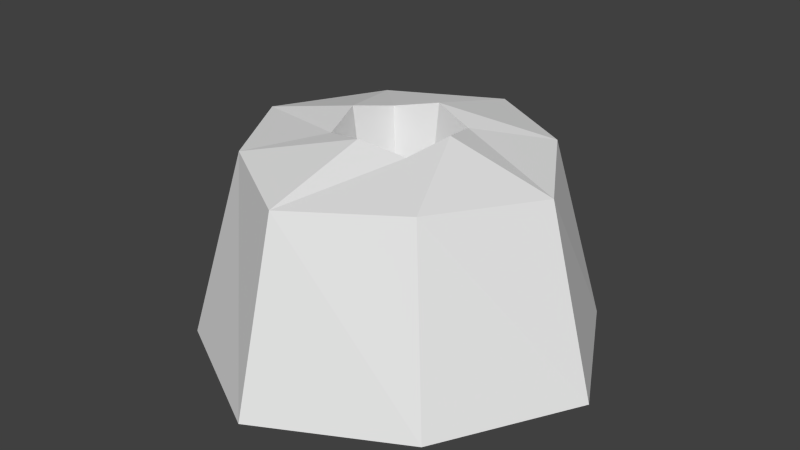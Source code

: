 # Source: SweetRoll.blend  (saved by Blender 2.66.1; exported with 4.5.12 LTS)
import bpy
from mathutils import Matrix  # noqa: F401  (used for matrix-valued properties, if any)

bpy.ops.wm.read_factory_settings(use_empty=True)
scene = bpy.context.scene
scene.name = 'Scene'

# ---- collections
col_collection_1 = bpy.data.collections.new('Collection 1'); scene.collection.children.link(col_collection_1)

# ---- materials (node trees are filled in below, after node groups)
mat_sweetroll = bpy.data.materials.new('SweetRoll')
mat_sweetroll.alpha_threshold = 0.0
mat_sweetroll.use_transparent_shadow = False
mat_sweetroll.preview_render_type = 'FLAT'
mat_sweetroll.roughness = 0.5
mat_sweetroll.line_color = (0.0, 0.0, 0.0, 1.0)

# ---- material node trees

# ---- world
world_world = bpy.data.worlds.new('World'); scene.world = world_world
world_world.color = (0.05088, 0.05088, 0.05088)
world_world.use_sun_shadow = False
world_world.sun_shadow_jitter_overblur = 0.0
world_world.cycles.sampling_method = 'MANUAL'
world_world.cycles.sample_map_resolution = 256

# ---- meshes
me_cube = bpy.data.meshes.new('Cube')
me_cube.from_pydata([(0.2521, 0.2521, -0.1775), (0.2521, -0.2521, -0.1775), (-0.2521, -0.2521, -0.1775), (-0.2521, 0.2521, -0.1775), (0.1854, 0.1854, 0.1602), (0.1854, -0.1854, 0.1602), (-0.1854, -0.1854, 0.1602), (-0.1854, 0.1854, 0.1602), (5.122e-08, 0.3884, -0.1775), (-1.823e-08, -0.3884, -0.1775), (3.907e-08, 0.2984, 0.155), (-1.921e-07, -0.2984, 0.155), (-0.2984, 1.724e-08, 0.155), (0.2984, -1.962e-07, 0.155), (-0.3884, 9.752e-08, -0.1775), (0.3884, -4.138e-08, -0.1775), (0.05479, 0.05479, -0.03161), (1.649e-08, 2.807e-08, -0.1775), (0.07932, 0.07932, 0.1871), (0.07932, -0.07932, 0.1871), (-0.07932, -0.07932, 0.1871), (-0.07932, 0.07932, 0.1871), (-3.374e-08, 0.1029, 0.2048), (-1.135e-07, -0.1029, 0.2048), (-0.1029, -5.764e-08, 0.2048), (0.1029, -1.313e-07, 0.2048), (0.05479, -0.05479, -0.03161), (-0.05479, -0.05479, -0.03161), (-0.05479, 0.05479, -0.03161), (-4.041e-08, 0.0711, -0.03161), (-9.55e-08, -0.0711, -0.03161), (-0.0711, -7.082e-08, -0.03161), (0.0711, -1.217e-07, -0.03161), (-6.796e-08, -9.625e-08, -0.03161)], [], [(17, 9, 2, 14), (10, 7, 21, 22), (15, 13, 5, 1), (9, 11, 6, 2), (14, 12, 7, 3), (10, 8, 3, 7), (15, 1, 9, 17), (13, 4, 18, 25), (1, 5, 11, 9), (4, 0, 8, 10), (8, 17, 14, 3), (0, 4, 13, 15), (2, 6, 12, 14), (12, 6, 20, 24), (0, 15, 17, 8), (6, 11, 23, 20), (18, 22, 29, 16), (22, 21, 28, 29), (25, 18, 16, 32), (23, 19, 26, 30), (11, 5, 19, 23), (5, 13, 25, 19), (7, 12, 24, 21), (4, 10, 22, 18), (33, 31, 27, 30), (32, 33, 30, 26), (16, 29, 33, 32), (29, 28, 31, 33), (24, 20, 27, 31), (19, 25, 32, 26), (21, 24, 31, 28), (20, 23, 30, 27)])
_uv = me_cube.uv_layers.new(name='UVMap')
_uv.uv.foreach_set('vector', [0.2438, 0.2438, 0.3759, 0.4873, 0.1715, 0.4876, 0.0003198, 0.3759, 0.1922, 0.6312, 0.3273, 0.5619, 0.3518, 0.6639, 0.3088, 0.7025, 0.9802, 0.2603, 0.9221, 0.574, 0.7263, 0.5672, 0.7253, 0.2418, 0.5295, 0.2627, 0.4714, 0.5763, 0.2756, 0.5695, 0.2746, 0.2442, 0.9768, 0.2642, 0.9168, 0.5775, 0.7211, 0.5695, 0.7221, 0.2442, 0.5252, 0.5763, 0.4672, 0.2627, 0.7221, 0.2442, 0.7211, 0.5695, 0.4873, 0.1117, 0.4876, 0.3161, 0.3759, 0.4873, 0.2438, 0.2438, 0.2613, 0.918, 0.192, 0.783, 0.2939, 0.7585, 0.3326, 0.8015, 0.7253, 0.2418, 0.7263, 0.5672, 0.5305, 0.5752, 0.4705, 0.2619, 0.2723, 0.5715, 0.2713, 0.2462, 0.5262, 0.2647, 0.4681, 0.5783, 0.1117, 0.0003198, 0.2438, 0.2438, 0.0003198, 0.3759, 0.0, 0.1715, 0.2713, 0.2462, 0.2723, 0.5715, 0.07649, 0.5795, 0.0165, 0.2662, 0.2746, 0.2442, 0.2756, 0.5695, 0.07982, 0.5775, 0.01983, 0.2642, 0.4791, 0.5622, 0.5483, 0.6972, 0.4464, 0.7217, 0.4077, 0.6787, 0.3161, 0.0, 0.4873, 0.1117, 0.2438, 0.2438, 0.1117, 0.0003198, 0.5483, 0.6972, 0.5481, 0.849, 0.4315, 0.7777, 0.4464, 0.7217, 0.8265, 0.6487, 0.7746, 0.6653, 0.7714, 0.4988, 0.8072, 0.4957, 0.7746, 0.6653, 0.7172, 0.6517, 0.7317, 0.4978, 0.7714, 0.4988, 0.4086, 0.6466, 0.3563, 0.6314, 0.3715, 0.4779, 0.4073, 0.48, 0.7913, 0.644, 0.742, 0.6208, 0.7809, 0.4716, 0.816, 0.4793, 0.5481, 0.849, 0.4131, 0.9183, 0.3885, 0.8163, 0.4315, 0.7777, 0.4131, 0.9183, 0.2613, 0.918, 0.3326, 0.8015, 0.3885, 0.8163, 0.3273, 0.5619, 0.4791, 0.5622, 0.4077, 0.6787, 0.3518, 0.6639, 0.192, 0.783, 0.1922, 0.6312, 0.3088, 0.7025, 0.2939, 0.7585, 0.464, 0.2943, 0.4781, 0.2466, 0.5116, 0.2684, 0.5116, 0.3084, 0.4498, 0.3419, 0.464, 0.2943, 0.5116, 0.3084, 0.4898, 0.3419, 0.4164, 0.3201, 0.4163, 0.2801, 0.464, 0.2943, 0.4498, 0.3419, 0.4163, 0.2801, 0.4381, 0.2466, 0.4781, 0.2466, 0.464, 0.2943, 0.8752, 0.644, 0.85, 0.6379, 0.8554, 0.4834, 0.8739, 0.4793, 0.4656, 0.6315, 0.4086, 0.6466, 0.4073, 0.48, 0.447, 0.478, 0.7172, 0.6517, 0.6914, 0.6545, 0.714, 0.4913, 0.7317, 0.4978, 0.85, 0.6379, 0.7913, 0.644, 0.816, 0.4793, 0.8554, 0.4834])
me_cube.materials.append(mat_sweetroll)
me_cube.use_remesh_preserve_volume = False
me_cube.use_remesh_preserve_attributes = False
me_cube.use_mirror_vertex_groups = False
me_cube.update()

# ---- objects
ob_cube = bpy.data.objects.new('Cube', me_cube)

# ---- transforms, parenting, visibility, modifiers, constraints
ob_cube.location = (0.0, 0.0, 0.1887)
ob_cube.lock_rotations_4d = False
ob_cube.empty_display_type = 'ARROWS'
ob_cube.lineart.crease_threshold = 0.0

# ---- collection membership
col_collection_1.objects.link(ob_cube)

# ---- scene / render settings (as saved in the file)
scene.frame_start = 1; scene.frame_end = 250; scene.frame_set(1)
scene.render.engine = 'BLENDER_EEVEE_NEXT'
scene.render.image_settings.color_mode = 'RGB'
scene.render.image_settings.compression = 90
scene.render.resolution_percentage = 50
scene.render.dither_intensity = 0.0
scene.render.bake_margin = 2
scene.cycles.use_denoising = False
scene.cycles.samples = 10
scene.cycles.sampling_pattern = 'TABULATED_SOBOL'
scene.cycles.light_sampling_threshold = 0.0
scene.cycles.use_adaptive_sampling = False
scene.cycles.use_light_tree = False
scene.cycles.blur_glossy = 0.0
scene.cycles.volume_bounces = 1
scene.cycles.pixel_filter_type = 'GAUSSIAN'
scene.cycles.sample_clamp_indirect = 0.0
scene.view_settings.view_transform = 'Standard'
bpy.context.view_layer.update()

# ---- added for rendering (the .blend has no active camera and no usable light): camera, sun
cam_auto = bpy.data.cameras.new('AutoCamera')
cam_auto.lens = 50.0
cam_auto.sensor_width = 36.0
cam_auto.clip_end = 1000.0
ob_auto_camera = bpy.data.objects.new('AutoCamera', cam_auto)
scene.collection.objects.link(ob_auto_camera)
ob_auto_camera.location = (1.07612, -1.29135, 1.06328)
ob_auto_camera.rotation_euler = (1.09748, -7.21219e-08, 0.694738)
scene.camera = ob_auto_camera
light_auto_sun = bpy.data.lights.new('AutoSun', 'SUN')
light_auto_sun.energy = 3.0
light_auto_sun.angle = 0.0523599
ob_auto_sun = bpy.data.objects.new('AutoSun', light_auto_sun)
scene.collection.objects.link(ob_auto_sun)
ob_auto_sun.rotation_euler = (0.872665, 0.174533, 0.523599)
bpy.context.view_layer.update()
